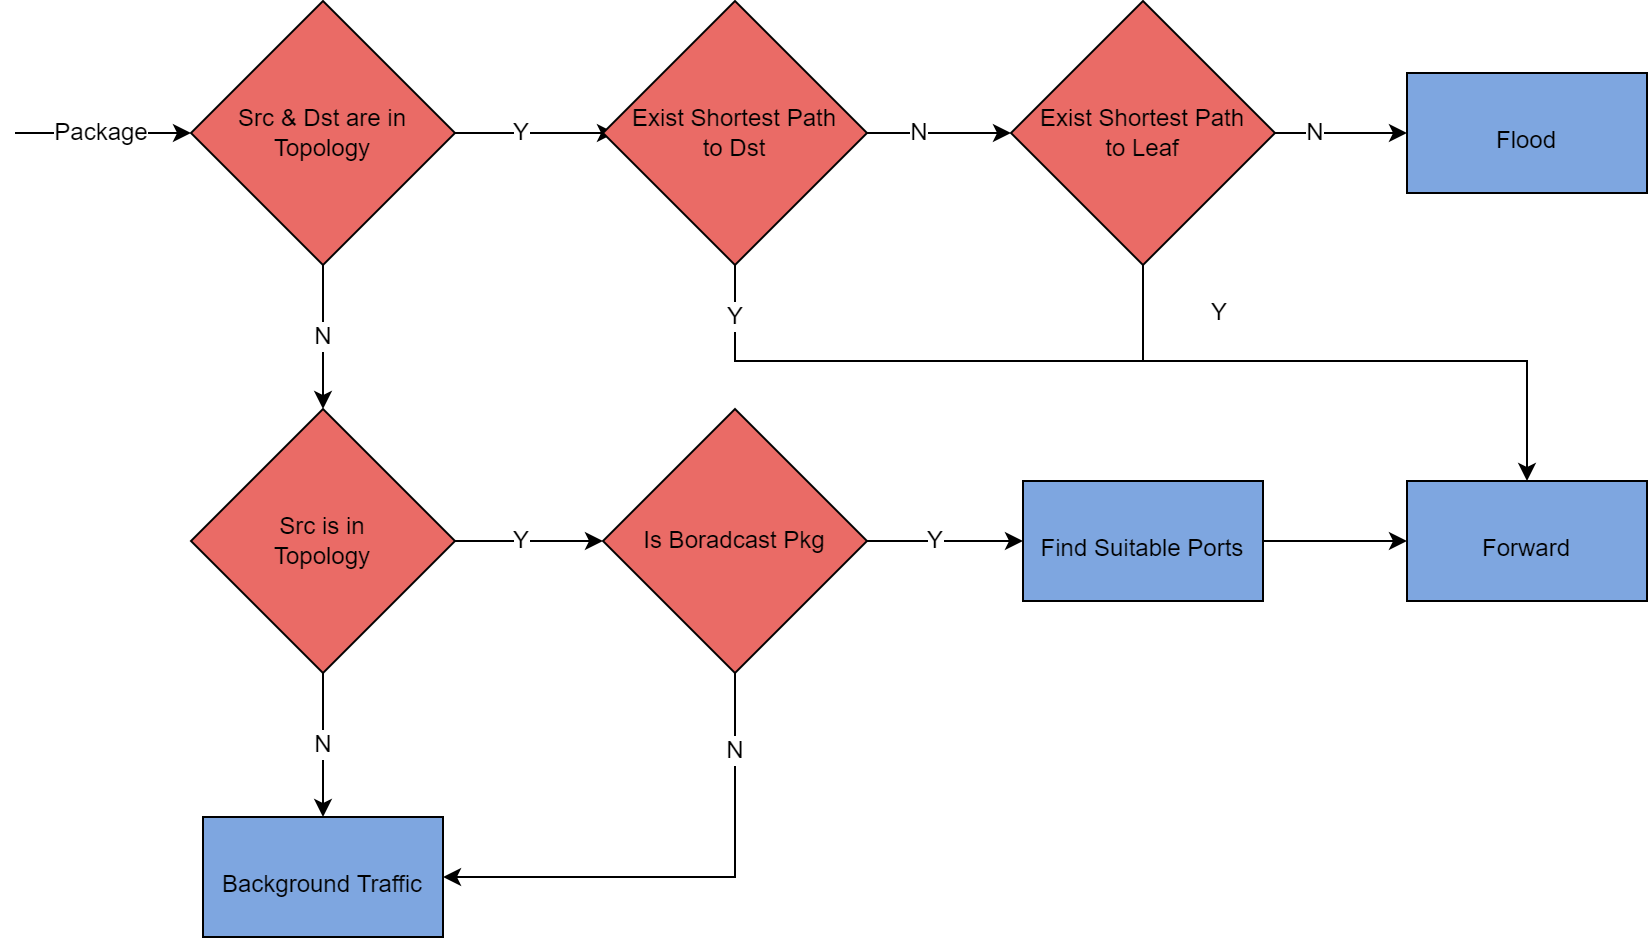

The diagram above was exported from draw.io. Its source (the exported page's mxGraphModel, read from the mxfile embedded in the PNG):
<mxGraphModel dx="1293" dy="642" grid="1" gridSize="6" guides="1" tooltips="1" connect="1" arrows="1" fold="1" page="1" pageScale="1" pageWidth="3300" pageHeight="4681" math="0" shadow="0">
  <root>
    <mxCell id="0" />
    <mxCell id="1" parent="0" />
    <mxCell id="dfWZYCiX7InRcphHKnEM-1" value="Src &amp;amp; Dst are in&lt;br&gt;Topology" style="rhombus;whiteSpace=wrap;html=1;fillColor=#EA6B66;" vertex="1" parent="1">
      <mxGeometry x="730" y="1116" width="132" height="132" as="geometry" />
    </mxCell>
    <mxCell id="dfWZYCiX7InRcphHKnEM-2" value="Src is in&lt;br&gt;Topology" style="rhombus;whiteSpace=wrap;html=1;fillColor=#EA6B66;" vertex="1" parent="1">
      <mxGeometry x="730" y="1320" width="132" height="132" as="geometry" />
    </mxCell>
    <mxCell id="dfWZYCiX7InRcphHKnEM-3" value="Is Boradcast Pkg" style="rhombus;whiteSpace=wrap;html=1;fillColor=#EA6B66;" vertex="1" parent="1">
      <mxGeometry x="936" y="1320" width="132" height="132" as="geometry" />
    </mxCell>
    <mxCell id="dfWZYCiX7InRcphHKnEM-6" value="&lt;font style=&quot;font-size: 12px;&quot;&gt;Find Suitable Ports&lt;/font&gt;" style="rounded=0;whiteSpace=wrap;html=1;fontSize=24;fillColor=#7EA6E0;" vertex="1" parent="1">
      <mxGeometry x="1146" y="1356" width="120" height="60" as="geometry" />
    </mxCell>
    <mxCell id="dfWZYCiX7InRcphHKnEM-8" value="" style="endArrow=classic;html=1;rounded=0;fontSize=12;entryX=0;entryY=0.5;entryDx=0;entryDy=0;" edge="1" parent="1" target="dfWZYCiX7InRcphHKnEM-1">
      <mxGeometry width="50" height="50" relative="1" as="geometry">
        <mxPoint x="642" y="1182" as="sourcePoint" />
        <mxPoint x="644" y="1194" as="targetPoint" />
      </mxGeometry>
    </mxCell>
    <mxCell id="dfWZYCiX7InRcphHKnEM-9" value="Package" style="edgeLabel;html=1;align=center;verticalAlign=middle;resizable=0;points=[];fontSize=12;" vertex="1" connectable="0" parent="dfWZYCiX7InRcphHKnEM-8">
      <mxGeometry x="-0.368" y="3" relative="1" as="geometry">
        <mxPoint x="14" y="3" as="offset" />
      </mxGeometry>
    </mxCell>
    <mxCell id="dfWZYCiX7InRcphHKnEM-10" value="" style="endArrow=classic;html=1;rounded=0;fontSize=12;entryX=0.5;entryY=0;entryDx=0;entryDy=0;exitX=0.5;exitY=1;exitDx=0;exitDy=0;" edge="1" parent="1" source="dfWZYCiX7InRcphHKnEM-1" target="dfWZYCiX7InRcphHKnEM-2">
      <mxGeometry width="50" height="50" relative="1" as="geometry">
        <mxPoint x="690" y="1290" as="sourcePoint" />
        <mxPoint x="778" y="1290" as="targetPoint" />
      </mxGeometry>
    </mxCell>
    <mxCell id="dfWZYCiX7InRcphHKnEM-11" value="N" style="edgeLabel;html=1;align=center;verticalAlign=middle;resizable=0;points=[];fontSize=12;" vertex="1" connectable="0" parent="dfWZYCiX7InRcphHKnEM-10">
      <mxGeometry x="-0.368" y="3" relative="1" as="geometry">
        <mxPoint x="-3" y="13" as="offset" />
      </mxGeometry>
    </mxCell>
    <mxCell id="dfWZYCiX7InRcphHKnEM-12" value="" style="endArrow=classic;html=1;rounded=0;fontSize=12;exitX=0.5;exitY=1;exitDx=0;exitDy=0;entryX=0.5;entryY=0;entryDx=0;entryDy=0;" edge="1" parent="1" source="dfWZYCiX7InRcphHKnEM-2" target="dfWZYCiX7InRcphHKnEM-35">
      <mxGeometry width="50" height="50" relative="1" as="geometry">
        <mxPoint x="795.8900000000004" y="1458.0000000000002" as="sourcePoint" />
        <mxPoint x="796" y="1524" as="targetPoint" />
      </mxGeometry>
    </mxCell>
    <mxCell id="dfWZYCiX7InRcphHKnEM-13" value="N" style="edgeLabel;html=1;align=center;verticalAlign=middle;resizable=0;points=[];fontSize=12;" vertex="1" connectable="0" parent="dfWZYCiX7InRcphHKnEM-12">
      <mxGeometry x="-0.368" y="3" relative="1" as="geometry">
        <mxPoint x="-3" y="13" as="offset" />
      </mxGeometry>
    </mxCell>
    <mxCell id="dfWZYCiX7InRcphHKnEM-15" value="" style="endArrow=classic;html=1;rounded=0;fontSize=12;entryX=0;entryY=0.5;entryDx=0;entryDy=0;exitX=1;exitY=0.5;exitDx=0;exitDy=0;" edge="1" parent="1" source="dfWZYCiX7InRcphHKnEM-2" target="dfWZYCiX7InRcphHKnEM-3">
      <mxGeometry width="50" height="50" relative="1" as="geometry">
        <mxPoint x="882" y="1398" as="sourcePoint" />
        <mxPoint x="882" y="1470" as="targetPoint" />
      </mxGeometry>
    </mxCell>
    <mxCell id="dfWZYCiX7InRcphHKnEM-17" value="Y" style="edgeLabel;html=1;align=center;verticalAlign=middle;resizable=0;points=[];fontSize=12;" vertex="1" connectable="0" parent="dfWZYCiX7InRcphHKnEM-15">
      <mxGeometry x="-0.373" y="-2" relative="1" as="geometry">
        <mxPoint x="9" y="-2" as="offset" />
      </mxGeometry>
    </mxCell>
    <mxCell id="dfWZYCiX7InRcphHKnEM-18" value="" style="endArrow=classic;html=1;rounded=0;fontSize=12;entryX=0;entryY=0.5;entryDx=0;entryDy=0;exitX=1;exitY=0.5;exitDx=0;exitDy=0;" edge="1" parent="1" source="dfWZYCiX7InRcphHKnEM-3" target="dfWZYCiX7InRcphHKnEM-6">
      <mxGeometry width="50" height="50" relative="1" as="geometry">
        <mxPoint x="1056" y="1428" as="sourcePoint" />
        <mxPoint x="1130" y="1428" as="targetPoint" />
      </mxGeometry>
    </mxCell>
    <mxCell id="dfWZYCiX7InRcphHKnEM-19" value="Y" style="edgeLabel;html=1;align=center;verticalAlign=middle;resizable=0;points=[];fontSize=12;" vertex="1" connectable="0" parent="dfWZYCiX7InRcphHKnEM-18">
      <mxGeometry x="-0.373" y="-2" relative="1" as="geometry">
        <mxPoint x="9" y="-2" as="offset" />
      </mxGeometry>
    </mxCell>
    <mxCell id="dfWZYCiX7InRcphHKnEM-20" value="" style="endArrow=classic;html=1;rounded=0;fontSize=12;entryX=0;entryY=0.5;entryDx=0;entryDy=0;exitX=1;exitY=0.5;exitDx=0;exitDy=0;" edge="1" parent="1" source="dfWZYCiX7InRcphHKnEM-1">
      <mxGeometry width="50" height="50" relative="1" as="geometry">
        <mxPoint x="936" y="1181.6" as="sourcePoint" />
        <mxPoint x="942" y="1182" as="targetPoint" />
      </mxGeometry>
    </mxCell>
    <mxCell id="dfWZYCiX7InRcphHKnEM-21" value="Y" style="edgeLabel;html=1;align=center;verticalAlign=middle;resizable=0;points=[];fontSize=12;" vertex="1" connectable="0" parent="dfWZYCiX7InRcphHKnEM-20">
      <mxGeometry x="-0.373" y="-2" relative="1" as="geometry">
        <mxPoint x="7" y="-2" as="offset" />
      </mxGeometry>
    </mxCell>
    <mxCell id="dfWZYCiX7InRcphHKnEM-23" value="" style="endArrow=classic;html=1;rounded=0;fontSize=12;entryX=0;entryY=0.5;entryDx=0;entryDy=0;exitX=1;exitY=0.5;exitDx=0;exitDy=0;" edge="1" parent="1">
      <mxGeometry width="50" height="50" relative="1" as="geometry">
        <mxPoint x="1062" y="1182" as="sourcePoint" />
        <mxPoint x="1140" y="1182" as="targetPoint" />
      </mxGeometry>
    </mxCell>
    <mxCell id="dfWZYCiX7InRcphHKnEM-24" value="N" style="edgeLabel;html=1;align=center;verticalAlign=middle;resizable=0;points=[];fontSize=12;" vertex="1" connectable="0" parent="dfWZYCiX7InRcphHKnEM-23">
      <mxGeometry x="-0.373" y="-2" relative="1" as="geometry">
        <mxPoint x="7" y="-2" as="offset" />
      </mxGeometry>
    </mxCell>
    <mxCell id="dfWZYCiX7InRcphHKnEM-25" value="&lt;span style=&quot;font-size: 12px;&quot;&gt;Flood&lt;/span&gt;" style="rounded=0;whiteSpace=wrap;html=1;fontSize=24;fillColor=#7EA6E0;" vertex="1" parent="1">
      <mxGeometry x="1338" y="1152" width="120" height="60" as="geometry" />
    </mxCell>
    <mxCell id="dfWZYCiX7InRcphHKnEM-26" value="&lt;span style=&quot;font-size: 12px;&quot;&gt;Forward&lt;/span&gt;" style="rounded=0;whiteSpace=wrap;html=1;fontSize=24;fillColor=#7EA6E0;" vertex="1" parent="1">
      <mxGeometry x="1338" y="1356" width="120" height="60" as="geometry" />
    </mxCell>
    <mxCell id="dfWZYCiX7InRcphHKnEM-27" value="" style="endArrow=classic;html=1;rounded=0;fontSize=12;entryX=0;entryY=0.5;entryDx=0;entryDy=0;exitX=1;exitY=0.5;exitDx=0;exitDy=0;" edge="1" parent="1" target="dfWZYCiX7InRcphHKnEM-25">
      <mxGeometry width="50" height="50" relative="1" as="geometry">
        <mxPoint x="1260" y="1182" as="sourcePoint" />
        <mxPoint x="1338" y="1194" as="targetPoint" />
      </mxGeometry>
    </mxCell>
    <mxCell id="dfWZYCiX7InRcphHKnEM-28" value="N" style="edgeLabel;html=1;align=center;verticalAlign=middle;resizable=0;points=[];fontSize=12;" vertex="1" connectable="0" parent="dfWZYCiX7InRcphHKnEM-27">
      <mxGeometry x="-0.373" y="-2" relative="1" as="geometry">
        <mxPoint x="7" y="-2" as="offset" />
      </mxGeometry>
    </mxCell>
    <mxCell id="dfWZYCiX7InRcphHKnEM-29" value="" style="endArrow=classic;html=1;rounded=0;fontSize=12;entryX=0.5;entryY=0;entryDx=0;entryDy=0;exitX=0.5;exitY=1;exitDx=0;exitDy=0;exitPerimeter=0;" edge="1" parent="1" source="dfWZYCiX7InRcphHKnEM-41" target="dfWZYCiX7InRcphHKnEM-26">
      <mxGeometry width="50" height="50" relative="1" as="geometry">
        <mxPoint x="1200" y="1212" as="sourcePoint" />
        <mxPoint x="1254" y="1236" as="targetPoint" />
        <Array as="points">
          <mxPoint x="1206" y="1296" />
          <mxPoint x="1398" y="1296" />
        </Array>
      </mxGeometry>
    </mxCell>
    <mxCell id="dfWZYCiX7InRcphHKnEM-30" value="Y" style="edgeLabel;html=1;align=center;verticalAlign=middle;resizable=0;points=[];fontSize=12;" vertex="1" connectable="0" parent="dfWZYCiX7InRcphHKnEM-29">
      <mxGeometry x="-0.373" y="-2" relative="1" as="geometry">
        <mxPoint x="-8" y="-26" as="offset" />
      </mxGeometry>
    </mxCell>
    <mxCell id="dfWZYCiX7InRcphHKnEM-32" value="" style="endArrow=none;html=1;rounded=0;fontSize=12;exitX=0.5;exitY=1;exitDx=0;exitDy=0;exitPerimeter=0;" edge="1" parent="1" source="dfWZYCiX7InRcphHKnEM-39">
      <mxGeometry width="50" height="50" relative="1" as="geometry">
        <mxPoint x="1002" y="1212" as="sourcePoint" />
        <mxPoint x="1206" y="1296" as="targetPoint" />
        <Array as="points">
          <mxPoint x="1002" y="1296" />
        </Array>
      </mxGeometry>
    </mxCell>
    <mxCell id="dfWZYCiX7InRcphHKnEM-33" value="Y" style="edgeLabel;html=1;align=center;verticalAlign=middle;resizable=0;points=[];fontSize=12;" vertex="1" connectable="0" parent="dfWZYCiX7InRcphHKnEM-32">
      <mxGeometry x="-0.7589" y="-1" relative="1" as="geometry">
        <mxPoint x="1" y="-4" as="offset" />
      </mxGeometry>
    </mxCell>
    <mxCell id="dfWZYCiX7InRcphHKnEM-35" value="&lt;span style=&quot;font-size: 12px;&quot;&gt;Background Traffic&lt;/span&gt;" style="rounded=0;whiteSpace=wrap;html=1;fontSize=24;fillColor=#7EA6E0;" vertex="1" parent="1">
      <mxGeometry x="736" y="1524" width="120" height="60" as="geometry" />
    </mxCell>
    <mxCell id="dfWZYCiX7InRcphHKnEM-36" value="" style="endArrow=classic;html=1;rounded=0;fontSize=12;exitX=0.5;exitY=1;exitDx=0;exitDy=0;" edge="1" parent="1" source="dfWZYCiX7InRcphHKnEM-3" target="dfWZYCiX7InRcphHKnEM-35">
      <mxGeometry width="50" height="50" relative="1" as="geometry">
        <mxPoint x="1012" y="1544" as="sourcePoint" />
        <mxPoint x="1062" y="1494" as="targetPoint" />
        <Array as="points">
          <mxPoint x="1002" y="1554" />
        </Array>
      </mxGeometry>
    </mxCell>
    <mxCell id="dfWZYCiX7InRcphHKnEM-37" value="N" style="edgeLabel;html=1;align=center;verticalAlign=middle;resizable=0;points=[];fontSize=12;" vertex="1" connectable="0" parent="dfWZYCiX7InRcphHKnEM-36">
      <mxGeometry x="-0.6911" relative="1" as="geometry">
        <mxPoint as="offset" />
      </mxGeometry>
    </mxCell>
    <mxCell id="dfWZYCiX7InRcphHKnEM-39" value="Exist Shortest Path&lt;br&gt;to Dst" style="rhombus;whiteSpace=wrap;html=1;fillColor=#EA6B66;" vertex="1" parent="1">
      <mxGeometry x="936" y="1116" width="132" height="132" as="geometry" />
    </mxCell>
    <mxCell id="dfWZYCiX7InRcphHKnEM-41" value="Exist Shortest Path&lt;br&gt;to Leaf" style="rhombus;whiteSpace=wrap;html=1;fillColor=#EA6B66;" vertex="1" parent="1">
      <mxGeometry x="1140" y="1116" width="132" height="132" as="geometry" />
    </mxCell>
    <mxCell id="dfWZYCiX7InRcphHKnEM-42" value="" style="endArrow=classic;html=1;rounded=0;fontSize=12;entryX=0;entryY=0.5;entryDx=0;entryDy=0;exitX=1;exitY=0.5;exitDx=0;exitDy=0;" edge="1" parent="1" source="dfWZYCiX7InRcphHKnEM-6" target="dfWZYCiX7InRcphHKnEM-26">
      <mxGeometry width="50" height="50" relative="1" as="geometry">
        <mxPoint x="1038" y="1310" as="sourcePoint" />
        <mxPoint x="1088" y="1260" as="targetPoint" />
      </mxGeometry>
    </mxCell>
  </root>
</mxGraphModel>